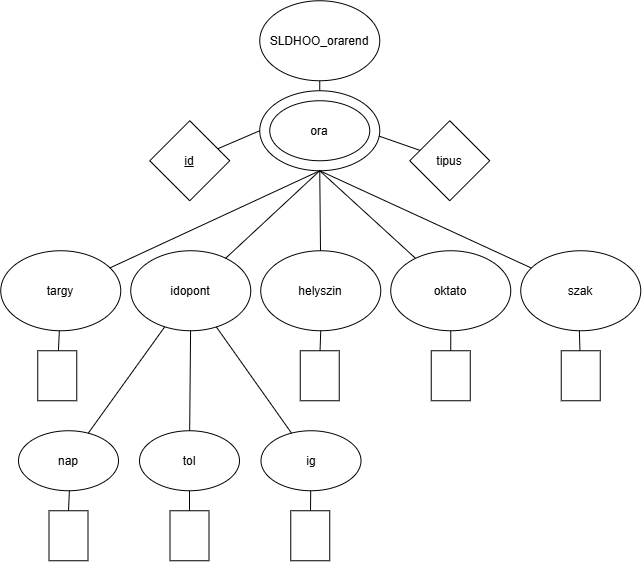

The diagram above was exported from draw.io. Its source (the exported page's mxGraphModel, read from the mxfile embedded in the PNG):
<mxGraphModel dx="1047" dy="1745" grid="1" gridSize="10" guides="1" tooltips="1" connect="1" arrows="1" fold="1" page="1" pageScale="1" pageWidth="827" pageHeight="1169" math="0" shadow="0">
  <root>
    <mxCell id="0" />
    <mxCell id="1" parent="0" />
    <mxCell id="41RpN8xLwCK-Jx3Y8mSw-1" parent="1" style="ellipse;whiteSpace=wrap;html=1;shapeInside=1;" value="SLDHOO_orarend" vertex="1">
      <mxGeometry height="80" width="120" x="353" y="-10" as="geometry" />
    </mxCell>
    <mxCell id="41RpN8xLwCK-Jx3Y8mSw-4" parent="1" style="ellipse;whiteSpace=wrap;html=1;shapeInside=1;" value="targy" vertex="1">
      <mxGeometry height="80" width="120" x="94" y="240" as="geometry" />
    </mxCell>
    <mxCell id="41RpN8xLwCK-Jx3Y8mSw-5" parent="1" style="ellipse;whiteSpace=wrap;html=1;shapeInside=1;" value="idopont" vertex="1">
      <mxGeometry height="80" width="120" x="224" y="240" as="geometry" />
    </mxCell>
    <mxCell id="41RpN8xLwCK-Jx3Y8mSw-6" parent="1" style="ellipse;whiteSpace=wrap;html=1;shapeInside=1;" value="helyszin" vertex="1">
      <mxGeometry height="80" width="120" x="354" y="240" as="geometry" />
    </mxCell>
    <mxCell id="41RpN8xLwCK-Jx3Y8mSw-7" parent="1" style="ellipse;whiteSpace=wrap;html=1;shapeInside=1;" value="oktato" vertex="1">
      <mxGeometry height="80" width="120" x="484" y="240" as="geometry" />
    </mxCell>
    <mxCell id="41RpN8xLwCK-Jx3Y8mSw-8" parent="1" style="ellipse;whiteSpace=wrap;html=1;shapeInside=1;" value="szak" vertex="1">
      <mxGeometry height="80" width="120" x="614" y="240" as="geometry" />
    </mxCell>
    <mxCell id="41RpN8xLwCK-Jx3Y8mSw-10" connectable="0" parent="1" style="group" value="" vertex="1">
      <mxGeometry height="80" width="120" x="353" y="80" as="geometry" />
    </mxCell>
    <mxCell id="41RpN8xLwCK-Jx3Y8mSw-2" parent="41RpN8xLwCK-Jx3Y8mSw-10" style="ellipse;whiteSpace=wrap;html=1;shapeInside=1;strokeColor=default;" value="ora" vertex="1">
      <mxGeometry height="80" width="120" as="geometry" />
    </mxCell>
    <mxCell id="41RpN8xLwCK-Jx3Y8mSw-9" parent="41RpN8xLwCK-Jx3Y8mSw-10" style="ellipse;whiteSpace=wrap;html=1;shapeInside=1;strokeColor=default;" value="ora" vertex="1">
      <mxGeometry height="60" width="100" x="10" y="10" as="geometry" />
    </mxCell>
    <mxCell id="41RpN8xLwCK-Jx3Y8mSw-11" parent="1" style="rhombus;whiteSpace=wrap;html=1;shapeInside=1;fontStyle=4" value="&lt;u&gt;id&lt;/u&gt;" vertex="1">
      <mxGeometry height="80" width="80" x="243" y="110" as="geometry" />
    </mxCell>
    <mxCell id="41RpN8xLwCK-Jx3Y8mSw-12" parent="1" style="rhombus;whiteSpace=wrap;html=1;shapeInside=1;" value="tipus" vertex="1">
      <mxGeometry height="80" width="80" x="503" y="110" as="geometry" />
    </mxCell>
    <mxCell id="41RpN8xLwCK-Jx3Y8mSw-13" parent="1" style="rounded=0;whiteSpace=wrap;html=1;" value="" vertex="1">
      <mxGeometry height="50" width="39" x="131" y="340" as="geometry" />
    </mxCell>
    <mxCell id="41RpN8xLwCK-Jx3Y8mSw-14" parent="1" style="rounded=0;whiteSpace=wrap;html=1;" value="" vertex="1">
      <mxGeometry height="50" width="39" x="393.5" y="340" as="geometry" />
    </mxCell>
    <mxCell id="41RpN8xLwCK-Jx3Y8mSw-15" parent="1" style="rounded=0;whiteSpace=wrap;html=1;" value="" vertex="1">
      <mxGeometry height="50" width="39" x="524.5" y="340" as="geometry" />
    </mxCell>
    <mxCell id="41RpN8xLwCK-Jx3Y8mSw-16" parent="1" style="rounded=0;whiteSpace=wrap;html=1;" value="" vertex="1">
      <mxGeometry height="50" width="39" x="654.5" y="340" as="geometry" />
    </mxCell>
    <mxCell id="41RpN8xLwCK-Jx3Y8mSw-17" edge="1" parent="1" source="41RpN8xLwCK-Jx3Y8mSw-4" style="endArrow=none;html=1;rounded=0;entryX=0.5;entryY=1;entryDx=0;entryDy=0;" target="41RpN8xLwCK-Jx3Y8mSw-2" value="">
      <mxGeometry height="50" relative="1" width="50" as="geometry">
        <mxPoint x="140" y="180" as="sourcePoint" />
        <mxPoint x="190" y="130" as="targetPoint" />
      </mxGeometry>
    </mxCell>
    <mxCell id="41RpN8xLwCK-Jx3Y8mSw-20" edge="1" parent="1" source="41RpN8xLwCK-Jx3Y8mSw-11" style="endArrow=none;html=1;rounded=0;entryX=0;entryY=0.5;entryDx=0;entryDy=0;" target="41RpN8xLwCK-Jx3Y8mSw-2" value="">
      <mxGeometry height="50" relative="1" width="50" as="geometry">
        <mxPoint x="460" y="300" as="sourcePoint" />
        <mxPoint x="510" y="250" as="targetPoint" />
      </mxGeometry>
    </mxCell>
    <mxCell id="41RpN8xLwCK-Jx3Y8mSw-21" edge="1" parent="1" source="41RpN8xLwCK-Jx3Y8mSw-2" style="endArrow=none;html=1;rounded=0;exitX=0.994;exitY=0.567;exitDx=0;exitDy=0;exitPerimeter=0;" target="41RpN8xLwCK-Jx3Y8mSw-12" value="">
      <mxGeometry height="50" relative="1" width="50" as="geometry">
        <mxPoint x="410" y="244" as="sourcePoint" />
        <mxPoint x="576" y="180" as="targetPoint" />
      </mxGeometry>
    </mxCell>
    <mxCell id="41RpN8xLwCK-Jx3Y8mSw-22" edge="1" parent="1" source="41RpN8xLwCK-Jx3Y8mSw-5" style="endArrow=none;html=1;rounded=0;entryX=0.5;entryY=1;entryDx=0;entryDy=0;" target="41RpN8xLwCK-Jx3Y8mSw-2" value="">
      <mxGeometry height="50" relative="1" width="50" as="geometry">
        <mxPoint x="440" y="244" as="sourcePoint" />
        <mxPoint x="606" y="180" as="targetPoint" />
      </mxGeometry>
    </mxCell>
    <mxCell id="41RpN8xLwCK-Jx3Y8mSw-23" edge="1" parent="1" source="41RpN8xLwCK-Jx3Y8mSw-6" style="endArrow=none;html=1;rounded=0;entryX=0.5;entryY=1;entryDx=0;entryDy=0;" target="41RpN8xLwCK-Jx3Y8mSw-2" value="">
      <mxGeometry height="50" relative="1" width="50" as="geometry">
        <mxPoint x="460" y="264" as="sourcePoint" />
        <mxPoint x="626" y="200" as="targetPoint" />
      </mxGeometry>
    </mxCell>
    <mxCell id="41RpN8xLwCK-Jx3Y8mSw-24" parent="1" style="ellipse;whiteSpace=wrap;html=1;shapeInside=1;" value="nap" vertex="1">
      <mxGeometry height="60" width="100" x="111.75" y="420" as="geometry" />
    </mxCell>
    <mxCell id="41RpN8xLwCK-Jx3Y8mSw-25" parent="1" style="ellipse;whiteSpace=wrap;html=1;shapeInside=1;" value="tol" vertex="1">
      <mxGeometry height="60" width="100" x="232.75" y="420" as="geometry" />
    </mxCell>
    <mxCell id="41RpN8xLwCK-Jx3Y8mSw-26" parent="1" style="ellipse;whiteSpace=wrap;html=1;shapeInside=1;" value="ig" vertex="1">
      <mxGeometry height="60" width="100" x="354.25" y="420" as="geometry" />
    </mxCell>
    <mxCell id="41RpN8xLwCK-Jx3Y8mSw-27" edge="1" parent="1" source="41RpN8xLwCK-Jx3Y8mSw-7" style="endArrow=none;html=1;rounded=0;entryX=0.5;entryY=1;entryDx=0;entryDy=0;" target="41RpN8xLwCK-Jx3Y8mSw-2" value="">
      <mxGeometry height="50" relative="1" width="50" as="geometry">
        <mxPoint x="490" y="284" as="sourcePoint" />
        <mxPoint x="656" y="220" as="targetPoint" />
      </mxGeometry>
    </mxCell>
    <mxCell id="41RpN8xLwCK-Jx3Y8mSw-28" edge="1" parent="1" source="41RpN8xLwCK-Jx3Y8mSw-8" style="endArrow=none;html=1;rounded=0;entryX=0.5;entryY=1;entryDx=0;entryDy=0;" target="41RpN8xLwCK-Jx3Y8mSw-2" value="">
      <mxGeometry height="50" relative="1" width="50" as="geometry">
        <mxPoint x="650" y="254" as="sourcePoint" />
        <mxPoint x="816" y="190" as="targetPoint" />
      </mxGeometry>
    </mxCell>
    <mxCell id="41RpN8xLwCK-Jx3Y8mSw-29" edge="1" parent="1" source="41RpN8xLwCK-Jx3Y8mSw-13" style="endArrow=none;html=1;rounded=0;" target="41RpN8xLwCK-Jx3Y8mSw-4" value="">
      <mxGeometry height="50" relative="1" width="50" as="geometry">
        <mxPoint x="550" y="494" as="sourcePoint" />
        <mxPoint x="716" y="430" as="targetPoint" />
      </mxGeometry>
    </mxCell>
    <mxCell id="41RpN8xLwCK-Jx3Y8mSw-30" edge="1" parent="1" source="41RpN8xLwCK-Jx3Y8mSw-6" style="endArrow=none;html=1;rounded=0;" target="41RpN8xLwCK-Jx3Y8mSw-14" value="">
      <mxGeometry height="50" relative="1" width="50" as="geometry">
        <mxPoint x="260" y="444" as="sourcePoint" />
        <mxPoint x="426" y="380" as="targetPoint" />
      </mxGeometry>
    </mxCell>
    <mxCell id="41RpN8xLwCK-Jx3Y8mSw-31" edge="1" parent="1" source="41RpN8xLwCK-Jx3Y8mSw-15" style="endArrow=none;html=1;rounded=0;" target="41RpN8xLwCK-Jx3Y8mSw-7" value="">
      <mxGeometry height="50" relative="1" width="50" as="geometry">
        <mxPoint x="400" y="334" as="sourcePoint" />
        <mxPoint x="566" y="270" as="targetPoint" />
      </mxGeometry>
    </mxCell>
    <mxCell id="41RpN8xLwCK-Jx3Y8mSw-32" edge="1" parent="1" source="41RpN8xLwCK-Jx3Y8mSw-16" style="endArrow=none;html=1;rounded=0;" target="41RpN8xLwCK-Jx3Y8mSw-8" value="">
      <mxGeometry height="50" relative="1" width="50" as="geometry">
        <mxPoint x="580" y="474" as="sourcePoint" />
        <mxPoint x="746" y="410" as="targetPoint" />
      </mxGeometry>
    </mxCell>
    <mxCell id="41RpN8xLwCK-Jx3Y8mSw-33" edge="1" parent="1" source="41RpN8xLwCK-Jx3Y8mSw-24" style="endArrow=none;html=1;rounded=0;" target="41RpN8xLwCK-Jx3Y8mSw-5" value="">
      <mxGeometry height="50" relative="1" width="50" as="geometry">
        <mxPoint x="230" y="454" as="sourcePoint" />
        <mxPoint x="396" y="390" as="targetPoint" />
      </mxGeometry>
    </mxCell>
    <mxCell id="41RpN8xLwCK-Jx3Y8mSw-34" edge="1" parent="1" source="41RpN8xLwCK-Jx3Y8mSw-25" style="endArrow=none;html=1;rounded=0;" target="41RpN8xLwCK-Jx3Y8mSw-5" value="">
      <mxGeometry height="50" relative="1" width="50" as="geometry">
        <mxPoint x="290" y="434" as="sourcePoint" />
        <mxPoint x="456" y="370" as="targetPoint" />
      </mxGeometry>
    </mxCell>
    <mxCell id="41RpN8xLwCK-Jx3Y8mSw-35" edge="1" parent="1" source="41RpN8xLwCK-Jx3Y8mSw-26" style="endArrow=none;html=1;rounded=0;" target="41RpN8xLwCK-Jx3Y8mSw-5" value="">
      <mxGeometry height="50" relative="1" width="50" as="geometry">
        <mxPoint x="340" y="444" as="sourcePoint" />
        <mxPoint x="506" y="380" as="targetPoint" />
      </mxGeometry>
    </mxCell>
    <mxCell id="41RpN8xLwCK-Jx3Y8mSw-36" parent="1" style="rounded=0;whiteSpace=wrap;html=1;" value="" vertex="1">
      <mxGeometry height="50" width="39" x="142.25" y="500" as="geometry" />
    </mxCell>
    <mxCell id="41RpN8xLwCK-Jx3Y8mSw-37" parent="1" style="rounded=0;whiteSpace=wrap;html=1;" value="" vertex="1">
      <mxGeometry height="50" width="39" x="263.25" y="500" as="geometry" />
    </mxCell>
    <mxCell id="41RpN8xLwCK-Jx3Y8mSw-38" parent="1" style="rounded=0;whiteSpace=wrap;html=1;" value="" vertex="1">
      <mxGeometry height="50" width="39" x="384" y="500" as="geometry" />
    </mxCell>
    <mxCell id="41RpN8xLwCK-Jx3Y8mSw-39" edge="1" parent="1" source="41RpN8xLwCK-Jx3Y8mSw-24" style="endArrow=none;html=1;rounded=0;" target="41RpN8xLwCK-Jx3Y8mSw-36" value="">
      <mxGeometry height="50" relative="1" width="50" as="geometry">
        <mxPoint x="460" y="450" as="sourcePoint" />
        <mxPoint x="510" y="400" as="targetPoint" />
      </mxGeometry>
    </mxCell>
    <mxCell id="41RpN8xLwCK-Jx3Y8mSw-40" edge="1" parent="1" source="41RpN8xLwCK-Jx3Y8mSw-37" style="endArrow=none;html=1;rounded=0;" target="41RpN8xLwCK-Jx3Y8mSw-25" value="">
      <mxGeometry height="50" relative="1" width="50" as="geometry">
        <mxPoint x="270" y="600" as="sourcePoint" />
        <mxPoint x="320" y="550" as="targetPoint" />
      </mxGeometry>
    </mxCell>
    <mxCell id="41RpN8xLwCK-Jx3Y8mSw-41" edge="1" parent="1" source="41RpN8xLwCK-Jx3Y8mSw-38" style="endArrow=none;html=1;rounded=0;" target="41RpN8xLwCK-Jx3Y8mSw-26" value="">
      <mxGeometry height="50" relative="1" width="50" as="geometry">
        <mxPoint x="330" y="620" as="sourcePoint" />
        <mxPoint x="380" y="570" as="targetPoint" />
      </mxGeometry>
    </mxCell>
    <mxCell id="41RpN8xLwCK-Jx3Y8mSw-42" edge="1" parent="1" source="41RpN8xLwCK-Jx3Y8mSw-1" style="endArrow=none;html=1;rounded=0;entryX=0.5;entryY=0;entryDx=0;entryDy=0;" target="41RpN8xLwCK-Jx3Y8mSw-2" value="">
      <mxGeometry height="50" relative="1" width="50" as="geometry">
        <mxPoint x="590" y="500" as="sourcePoint" />
        <mxPoint x="640" y="450" as="targetPoint" />
      </mxGeometry>
    </mxCell>
  </root>
</mxGraphModel>